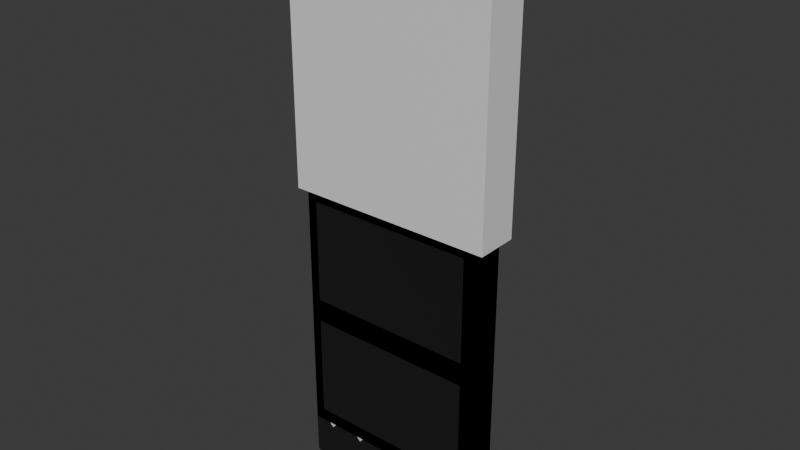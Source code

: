 # Source: Exit.blend  (saved by Blender 4.4.32; exported with 4.5.12 LTS)
import bpy
from mathutils import Matrix  # noqa: F401  (used for matrix-valued properties, if any)

bpy.ops.wm.read_factory_settings(use_empty=True)
scene = bpy.context.scene
scene.name = 'Scene'

# ---- collections
col_collection = bpy.data.collections.new('Collection'); scene.collection.children.link(col_collection)

# ---- materials (node trees are filled in below, after node groups)
mat_material_001 = bpy.data.materials.new('Material.001')
mat_material_001.use_backface_culling = True
mat_metal = bpy.data.materials.new('Metal')
mat_wood = bpy.data.materials.new('Wood')
mat_material_003 = bpy.data.materials.new('Material.003')

# ---- material node trees
mat_material_001.use_nodes = True; mat_material_001.node_tree.nodes.clear()
_N = mat_material_001.node_tree.nodes; _L = mat_material_001.node_tree.links
n0 = _N.new('ShaderNodeBsdfPrincipled'); n0.name = 'Principled BSDF'; n0.location = (10, 300)
n0.inputs[0].default_value = (0.0, 0.0, 0.0, 1.0)
n0.inputs[2].default_value = 1.0
n1 = _N.new('ShaderNodeOutputMaterial'); n1.name = 'Material Output'; n1.location = (300, 300)
_L.new(n0.outputs[0], n1.inputs[0])
n1.is_active_output = True
mat_metal.use_nodes = True; mat_metal.node_tree.nodes.clear()
_N = mat_metal.node_tree.nodes; _L = mat_metal.node_tree.links
n0 = _N.new('ShaderNodeBsdfPrincipled'); n0.name = 'Principled BSDF'; n0.location = (10, 300)
n1 = _N.new('ShaderNodeOutputMaterial'); n1.name = 'Material Output'; n1.location = (300, 300)
_L.new(n0.outputs[0], n1.inputs[0])
n1.is_active_output = True
mat_wood.use_nodes = True; mat_wood.node_tree.nodes.clear()
_N = mat_wood.node_tree.nodes; _L = mat_wood.node_tree.links
n0 = _N.new('ShaderNodeBsdfPrincipled'); n0.name = 'Principled BSDF'; n0.location = (10, 300)
n1 = _N.new('ShaderNodeOutputMaterial'); n1.name = 'Material Output'; n1.location = (300, 300)
_L.new(n0.outputs[0], n1.inputs[0])
n1.is_active_output = True
mat_material_003.use_nodes = True; mat_material_003.node_tree.nodes.clear()
_N = mat_material_003.node_tree.nodes; _L = mat_material_003.node_tree.links
n0 = _N.new('ShaderNodeBsdfPrincipled'); n0.name = 'Principled BSDF'; n0.location = (10, 300)
n1 = _N.new('ShaderNodeOutputMaterial'); n1.name = 'Material Output'; n1.location = (300, 300)
_L.new(n0.outputs[0], n1.inputs[0])
n1.is_active_output = True

# ---- world
world_world = bpy.data.worlds.new('World'); scene.world = world_world
world_world.use_nodes = True; world_world.node_tree.nodes.clear()
_N = world_world.node_tree.nodes; _L = world_world.node_tree.links
n0 = _N.new('ShaderNodeOutputWorld'); n0.name = 'World Output'; n0.location = (300, 300)
n1 = _N.new('ShaderNodeBackground'); n1.name = 'Background'; n1.location = (10, 300)
n1.inputs[0].default_value = (0.05088, 0.05088, 0.05088, 1.0)
_L.new(n1.outputs[0], n0.inputs[0])
n0.is_active_output = True
world_world.color = (0.05088, 0.05088, 0.05088)
world_world.sun_shadow_jitter_overblur = 0.0

# ---- meshes
me_cube_001 = bpy.data.meshes.new('Cube.001')
me_cube_001.from_pydata([(-2.5, -0.5, 0.0), (-2.5, -0.5, 8.0), (-2.5, 0.5, 0.0), (-2.5, 0.5, 8.0), (2.5, -0.5, 0.0), (2.5, -0.5, 8.0), (2.5, 0.5, 0.0), (2.5, 0.5, 8.0)], [], [(0, 2, 3, 1), (2, 6, 7, 3), (6, 4, 5, 7), (4, 0, 1, 5), (2, 0, 4, 6), (7, 5, 1, 3)])
_uv = me_cube_001.uv_layers.new(name='UVMap')
_uv.uv.foreach_set('vector', [0.375, 0.0, 0.375, 0.25, 0.625, 0.25, 0.625, 0.0, 0.375, 0.25, 0.375, 0.5, 0.625, 0.5, 0.625, 0.25, 0.375, 0.5, 0.375, 0.75, 0.625, 0.75, 0.625, 0.5, 0.375, 0.75, 0.375, 1.0, 0.625, 1.0, 0.625, 0.75, 0.125, 0.5, 0.125, 0.75, 0.375, 0.75, 0.375, 0.5, 0.625, 0.5, 0.625, 0.75, 0.875, 0.75, 0.875, 0.5])
me_cube_001.materials.append(mat_material_001)
me_cube_001.update()
me_cube_002 = bpy.data.meshes.new('Cube.002')
me_cube_002.from_pydata([(-2.25, -0.45, 1.0), (-2.25, -0.45, 7.2), (-2.25, 0.45, 1.0), (-2.25, 0.45, 7.2), (2.25, -0.45, 1.0), (2.25, -0.45, 7.2), (2.25, 0.45, 1.0), (2.25, 0.45, 7.2), (-2.025, -0.45, 1.31), (-2.025, -0.45, 6.89), (2.025, -0.45, 6.89), (2.025, -0.45, 1.31), (-2.025, -0.35, 1.31), (-2.025, -0.35, 6.89), (2.025, -0.35, 6.89), (2.025, -0.35, 1.31), (-2.025, -0.45, 3.821), (-2.025, -0.45, 4.379), (-2.025, -0.35, 3.821), (-2.025, -0.35, 4.379), (2.025, -0.45, 3.821), (2.025, -0.45, 4.379), (2.025, -0.35, 3.821), (2.025, -0.35, 4.379), (-1.73, 0.5, 1.0), (-1.297, 0.25, 1.0), (-1.297, -0.25, 1.0), (-1.73, -0.5, 1.0), (-2.163, -0.25, 1.0), (-2.163, 0.25, 1.0), (-1.73, 0.0, 0.0), (-0.864, 0.5, 1.0), (-0.431, 0.25, 1.0), (-0.431, -0.25, 1.0), (-0.864, -0.5, 1.0), (-1.297, -0.25, 1.0), (-1.297, 0.25, 1.0), (-0.864, 0.0, 0.0), (0.002051, 0.5, 1.0), (0.4351, 0.25, 1.0), (0.4351, -0.25, 1.0), (0.002051, -0.5, 1.0), (-0.431, -0.25, 1.0), (-0.431, 0.25, 1.0), (0.002051, 0.0, 0.0), (0.8681, 0.5, 1.0), (1.301, 0.25, 1.0), (1.301, -0.25, 1.0), (0.8681, -0.5, 1.0), (0.4351, -0.25, 1.0), (0.4351, 0.25, 1.0), (0.8681, 0.0, 0.0), (1.734, 0.5, 1.0), (2.167, 0.25, 1.0), (2.167, -0.25, 1.0), (1.734, -0.5, 1.0), (1.301, -0.25, 1.0), (1.301, 0.25, 1.0), (1.734, 0.0, 0.0)], [], [(0, 1, 3, 2), (2, 3, 7, 6), (6, 7, 5, 4), (0, 4, 11, 8), (2, 6, 4, 0), (7, 3, 1, 5), (10, 9, 13, 14), (5, 1, 9, 10), (4, 5, 10, 11), (1, 0, 8, 9), (15, 14, 13, 12), (11, 10, 14, 15), (8, 11, 15, 12), (13, 9, 17, 19), (19, 17, 21, 23), (12, 13, 19, 18), (8, 12, 18, 16), (9, 8, 16, 17), (21, 20, 22, 23), (17, 16, 20, 21), (16, 18, 22, 20), (18, 19, 23, 22), (24, 30, 25), (25, 30, 26), (26, 30, 27), (27, 30, 28), (24, 25, 26, 27, 28, 29), (28, 30, 29), (29, 30, 24), (31, 37, 32), (32, 37, 33), (33, 37, 34), (34, 37, 35), (31, 32, 33, 34, 35, 36), (35, 37, 36), (36, 37, 31), (38, 44, 39), (39, 44, 40), (40, 44, 41), (41, 44, 42), (38, 39, 40, 41, 42, 43), (42, 44, 43), (43, 44, 38), (45, 51, 46), (46, 51, 47), (47, 51, 48), (48, 51, 49), (45, 46, 47, 48, 49, 50), (49, 51, 50), (50, 51, 45), (52, 58, 53), (53, 58, 54), (54, 58, 55), (55, 58, 56), (52, 53, 54, 55, 56, 57), (56, 58, 57), (57, 58, 52)])
me_cube_002.polygons.foreach_set('material_index', [0, 0, 0, 0, 0, 0, 0, 0, 0, 0, 1, 0, 0, 0, 0, 0, 0, 0, 0, 0, 0, 0, 2, 2, 2, 2, 2, 2, 2, 2, 2, 2, 2, 2, 2, 2, 2, 2, 2, 2, 2, 2, 2, 2, 2, 2, 2, 2, 2, 2, 2, 2, 2, 2, 2, 2, 2])
_uv = me_cube_002.uv_layers.new(name='UVMap')
_uv.uv.foreach_set('vector', [0.375, 0.0, 0.625, 0.0, 0.625, 0.25, 0.375, 0.25, 0.375, 0.25, 0.625, 0.25, 0.625, 0.5, 0.375, 0.5, 0.375, 0.5, 0.625, 0.5, 0.625, 0.75, 0.375, 0.75, 0.125, 0.75, 0.375, 0.75, 0.375, 0.75, 0.125, 0.75, 0.125, 0.5, 0.375, 0.5, 0.375, 0.75, 0.125, 0.75, 0.625, 0.5, 0.875, 0.5, 0.875, 0.75, 0.625, 0.75, 0.625, 0.75, 0.875, 0.75, 0.875, 0.75, 0.625, 0.75, 0.625, 0.75, 0.875, 0.75, 0.875, 0.75, 0.625, 0.75, 0.375, 0.75, 0.625, 0.75, 0.625, 0.75, 0.375, 0.75, 0.625, 0.0, 0.375, 0.0, 0.375, 0.0, 0.625, 0.0, 0.375, 0.75, 0.625, 0.75, 0.625, 1.0, 0.375, 1.0, 0.375, 0.75, 0.625, 0.75, 0.625, 0.75, 0.375, 0.75, 0.125, 0.75, 0.375, 0.75, 0.375, 0.75, 0.125, 0.75, 0.875, 0.75, 0.875, 0.75, 0.875, 0.75, 0.875, 0.75, 0.875, 0.75, 0.875, 0.75, 0.875, 0.75, 0.875, 0.75, 0.375, 1.0, 0.625, 1.0, 0.625, 1.0, 0.375, 1.0, 0.125, 0.75, 0.125, 0.75, 0.125, 0.75, 0.125, 0.75, 0.625, 0.0, 0.375, 0.0, 0.375, 0.0, 0.625, 0.0, 0.625, 0.0, 0.375, 0.0, 0.375, 0.0, 0.625, 0.0, 0.625, 0.0, 0.375, 0.0, 0.375, 0.0, 0.625, 0.0, 0.125, 0.75, 0.125, 0.75, 0.125, 0.75, 0.125, 0.75, 0.375, 1.0, 0.625, 1.0, 0.625, 1.0, 0.375, 1.0, 0.25, 0.49, 0.25, 0.25, 0.4578, 0.37, 0.4578, 0.37, 0.25, 0.25, 0.4578, 0.13, 0.4578, 0.13, 0.25, 0.25, 0.25, 0.01, 0.25, 0.01, 0.25, 0.25, 0.04215, 0.13, 0.75, 0.49, 0.9578, 0.37, 0.9578, 0.13, 0.75, 0.01, 0.5422, 0.13, 0.5422, 0.37, 0.04215, 0.13, 0.25, 0.25, 0.04215, 0.37, 0.04215, 0.37, 0.25, 0.25, 0.25, 0.49, 0.25, 0.49, 0.25, 0.25, 0.4578, 0.37, 0.4578, 0.37, 0.25, 0.25, 0.4578, 0.13, 0.4578, 0.13, 0.25, 0.25, 0.25, 0.01, 0.25, 0.01, 0.25, 0.25, 0.04215, 0.13, 0.75, 0.49, 0.9578, 0.37, 0.9578, 0.13, 0.75, 0.01, 0.5422, 0.13, 0.5422, 0.37, 0.04215, 0.13, 0.25, 0.25, 0.04215, 0.37, 0.04215, 0.37, 0.25, 0.25, 0.25, 0.49, 0.25, 0.49, 0.25, 0.25, 0.4578, 0.37, 0.4578, 0.37, 0.25, 0.25, 0.4578, 0.13, 0.4578, 0.13, 0.25, 0.25, 0.25, 0.01, 0.25, 0.01, 0.25, 0.25, 0.04215, 0.13, 0.75, 0.49, 0.9578, 0.37, 0.9578, 0.13, 0.75, 0.01, 0.5422, 0.13, 0.5422, 0.37, 0.04215, 0.13, 0.25, 0.25, 0.04215, 0.37, 0.04215, 0.37, 0.25, 0.25, 0.25, 0.49, 0.25, 0.49, 0.25, 0.25, 0.4578, 0.37, 0.4578, 0.37, 0.25, 0.25, 0.4578, 0.13, 0.4578, 0.13, 0.25, 0.25, 0.25, 0.01, 0.25, 0.01, 0.25, 0.25, 0.04215, 0.13, 0.75, 0.49, 0.9578, 0.37, 0.9578, 0.13, 0.75, 0.01, 0.5422, 0.13, 0.5422, 0.37, 0.04215, 0.13, 0.25, 0.25, 0.04215, 0.37, 0.04215, 0.37, 0.25, 0.25, 0.25, 0.49, 0.25, 0.49, 0.25, 0.25, 0.4578, 0.37, 0.4578, 0.37, 0.25, 0.25, 0.4578, 0.13, 0.4578, 0.13, 0.25, 0.25, 0.25, 0.01, 0.25, 0.01, 0.25, 0.25, 0.04215, 0.13, 0.75, 0.49, 0.9578, 0.37, 0.9578, 0.13, 0.75, 0.01, 0.5422, 0.13, 0.5422, 0.37, 0.04215, 0.13, 0.25, 0.25, 0.04215, 0.37, 0.04215, 0.37, 0.25, 0.25, 0.25, 0.49])
me_cube_002.materials.append(mat_metal)
me_cube_002.materials.append(mat_wood)
me_cube_002.materials.append(mat_material_003)
me_cube_002.update()
me_cube_003 = bpy.data.meshes.new('Cube.003')
me_cube_003.from_pydata([(-1.0, -1.0, -1.0), (-1.0, -1.0, 12.0), (-1.0, 1.0, -1.0), (-1.0, 1.0, 12.0), (1.0, -1.0, -1.0), (1.0, -1.0, 12.0), (1.0, 1.0, -1.0), (1.0, 1.0, 12.0)], [], [(0, 1, 3, 2), (2, 3, 7, 6), (6, 7, 5, 4), (4, 5, 1, 0), (2, 6, 4, 0), (7, 3, 1, 5)])
_uv = me_cube_003.uv_layers.new(name='UVMap')
_uv.uv.foreach_set('vector', [0.375, 0.0, 0.625, 0.0, 0.625, 0.25, 0.375, 0.25, 0.375, 0.25, 0.625, 0.25, 0.625, 0.5, 0.375, 0.5, 0.375, 0.5, 0.625, 0.5, 0.625, 0.75, 0.375, 0.75, 0.375, 0.75, 0.625, 0.75, 0.625, 1.0, 0.375, 1.0, 0.125, 0.5, 0.375, 0.5, 0.375, 0.75, 0.125, 0.75, 0.625, 0.5, 0.875, 0.5, 0.875, 0.75, 0.625, 0.75])
me_cube_003.materials.append(mat_metal)
me_cube_003.update()
arm_armature = bpy.data.armatures.new('Armature')  # bones are not reproduced

# ---- objects
ob_back = bpy.data.objects.new('Back', me_cube_001)
ob_door = bpy.data.objects.new('Door', me_cube_002)
ob_armature = bpy.data.objects.new('Armature', arm_armature)
ob_cube = bpy.data.objects.new('Cube', me_cube_003)

# ---- transforms, parenting, visibility, modifiers, constraints
ob_back.location = (0.0, 0.0, 0.0)
ob_back.scale = (0.9, 0.9, 0.9)
ob_door.parent = ob_armature
ob_door.matrix_parent_inverse = Matrix(((1.0, -0.0, 0.0, -0.0), (-0.0, 1.0, -0.0, 0.0), (0.0, -0.0, 1.0, -7.8), (-0.0, 0.0, -0.0, 1.0)))
ob_door.location = (0.0, 0.0, 0.0)
_vg = ob_door.vertex_groups.new(name='Bone')
for _i, _w in zip([1, 3, 5, 7, 8, 9, 10, 12, 13, 14, 16, 17, 18, 19, 20, 21, 22, 23], [0.1391, 0.06546, 0.105, 0.06207, 0.006748, 0.1651, 0.1239, 0.009133, 0.1794, 0.1282, 0.1107, 0.1089, 0.1111, 0.1089, 0.02196, 0.02254, 0.02134, 0.02212]): _vg.add([_i], _w, 'REPLACE')
_vg = ob_door.vertex_groups.new(name='Bone.001')
for _i, _w in zip([0, 1, 2, 3, 4, 5, 6, 7, 8, 9, 10, 11, 12, 13, 14, 15, 16, 17, 18, 19, 20, 21, 22, 23, 24, 25, 26, 27, 28, 29, 30, 31, 32, 33, 34, 35, 36, 37, 38, 39, 40, 41, 42, 43, 44, 45, 46, 47, 48, 49, 50, 51, 52, 53, 54, 55, 56, 57, 58], [0.9786, 0.8609, 0.9855, 0.9345, 0.9841, 0.895, 0.9902, 0.9379, 0.9716, 0.8349, 0.8761, 0.9787, 0.9704, 0.8206, 0.8718, 0.9782, 0.8893, 0.8911, 0.8889, 0.8911, 0.964, 0.9637, 0.9643, 0.9639, 0.9956, 0.9963, 0.9961, 0.9951, 0.9941, 0.9949, 0.9954, 0.9982, 0.9992, 0.9989, 0.9976, 0.9962, 0.9973, 0.9979, 1.0, 1.0, 1.0, 1.0, 1.0, 1.0, 1.0, 0.9982, 0.9973, 0.9962, 0.9976, 0.9989, 0.9992, 0.9979, 0.9956, 0.9949, 0.9941, 0.9951, 0.9961, 0.9963, 0.9953]): _vg.add([_i], _w, 'REPLACE')
_m = ob_door.modifiers.new('Armature', 'ARMATURE')
_m.object = ob_armature
ob_armature.location = (0.0, 0.0, 7.8)
ob_armature.show_in_front = True
ob_cube.location = (0.0, 0.0, 7.6)
ob_cube.scale = (2.5, 0.5, 0.5)

# ---- collection membership
col_collection.objects.link(ob_back)
col_collection.objects.link(ob_door)
col_collection.objects.link(ob_armature)
col_collection.objects.link(ob_cube)

# ---- scene / render settings (as saved in the file)
scene.frame_start = 1; scene.frame_end = 250; scene.frame_set(1)
scene.render.engine = 'BLENDER_EEVEE_NEXT'
bpy.context.view_layer.update()

# ---- added for rendering (the .blend has no active camera and no usable light): camera, sun
cam_auto = bpy.data.cameras.new('AutoCamera')
cam_auto.lens = 50.0
cam_auto.sensor_width = 36.0
cam_auto.clip_end = 1000.0
ob_auto_camera = bpy.data.objects.new('AutoCamera', cam_auto)
scene.collection.objects.link(ob_auto_camera)
ob_auto_camera.location = (13.4384, -16.1261, 17.5507)
ob_auto_camera.rotation_euler = (1.09748, -7.21219e-08, 0.694738)
scene.camera = ob_auto_camera
light_auto_sun = bpy.data.lights.new('AutoSun', 'SUN')
light_auto_sun.energy = 3.0
light_auto_sun.angle = 0.0523599
ob_auto_sun = bpy.data.objects.new('AutoSun', light_auto_sun)
scene.collection.objects.link(ob_auto_sun)
ob_auto_sun.rotation_euler = (0.872665, 0.174533, 0.523599)
bpy.context.view_layer.update()
